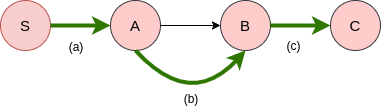

The diagram above was exported from draw.io. Its source (the exported page's mxGraphModel, read from the mxfile embedded in the PNG):
<mxGraphModel dx="796" dy="467" grid="0" gridSize="10" guides="1" tooltips="1" connect="1" arrows="1" fold="1" page="1" pageScale="1" pageWidth="850" pageHeight="1100" math="0" shadow="0">
  <root>
    <mxCell id="0" />
    <mxCell id="1" parent="0" />
    <mxCell id="tFv2XAtVI15fDzZkFdSp-1" value="&lt;font style=&quot;font-size: 15px&quot;&gt;S&lt;/font&gt;" style="ellipse;whiteSpace=wrap;html=1;aspect=fixed;fillColor=#f8cecc;strokeColor=#b85450;" vertex="1" parent="1">
      <mxGeometry x="80" y="40" width="50" height="50" as="geometry" />
    </mxCell>
    <mxCell id="tFv2XAtVI15fDzZkFdSp-2" value="&lt;font style=&quot;font-size: 15px&quot;&gt;A&lt;/font&gt;" style="ellipse;whiteSpace=wrap;html=1;aspect=fixed;fillColor=#ffcccc;strokeColor=#36393d;" vertex="1" parent="1">
      <mxGeometry x="190" y="40" width="50" height="50" as="geometry" />
    </mxCell>
    <mxCell id="tFv2XAtVI15fDzZkFdSp-3" value="&lt;font style=&quot;font-size: 15px&quot;&gt;B&lt;/font&gt;" style="ellipse;whiteSpace=wrap;html=1;aspect=fixed;fillColor=#ffcccc;strokeColor=#36393d;" vertex="1" parent="1">
      <mxGeometry x="300" y="40" width="50" height="50" as="geometry" />
    </mxCell>
    <mxCell id="tFv2XAtVI15fDzZkFdSp-4" value="&lt;font style=&quot;font-size: 15px&quot;&gt;C&lt;/font&gt;" style="ellipse;whiteSpace=wrap;html=1;aspect=fixed;fillColor=#ffcccc;strokeColor=#36393d;" vertex="1" parent="1">
      <mxGeometry x="410" y="40" width="50" height="50" as="geometry" />
    </mxCell>
    <mxCell id="tFv2XAtVI15fDzZkFdSp-5" value="" style="endArrow=classic;html=1;exitX=1;exitY=0.5;exitDx=0;exitDy=0;entryX=0;entryY=0.5;entryDx=0;entryDy=0;fillColor=#60a917;strokeColor=#2D7600;strokeWidth=4;" edge="1" parent="1" source="tFv2XAtVI15fDzZkFdSp-1" target="tFv2XAtVI15fDzZkFdSp-2">
      <mxGeometry width="50" height="50" relative="1" as="geometry">
        <mxPoint x="380" y="260" as="sourcePoint" />
        <mxPoint x="430" y="210" as="targetPoint" />
      </mxGeometry>
    </mxCell>
    <mxCell id="tFv2XAtVI15fDzZkFdSp-6" value="" style="endArrow=classic;html=1;exitX=1;exitY=0.5;exitDx=0;exitDy=0;entryX=0;entryY=0.5;entryDx=0;entryDy=0;" edge="1" parent="1" source="tFv2XAtVI15fDzZkFdSp-2" target="tFv2XAtVI15fDzZkFdSp-3">
      <mxGeometry width="50" height="50" relative="1" as="geometry">
        <mxPoint x="380" y="260" as="sourcePoint" />
        <mxPoint x="430" y="210" as="targetPoint" />
      </mxGeometry>
    </mxCell>
    <mxCell id="tFv2XAtVI15fDzZkFdSp-7" value="" style="endArrow=classic;html=1;exitX=1;exitY=0.5;exitDx=0;exitDy=0;entryX=0;entryY=0.5;entryDx=0;entryDy=0;fillColor=#60a917;strokeColor=#2D7600;strokeWidth=4;" edge="1" parent="1" source="tFv2XAtVI15fDzZkFdSp-3" target="tFv2XAtVI15fDzZkFdSp-4">
      <mxGeometry width="50" height="50" relative="1" as="geometry">
        <mxPoint x="380" y="260" as="sourcePoint" />
        <mxPoint x="430" y="210" as="targetPoint" />
      </mxGeometry>
    </mxCell>
    <mxCell id="tFv2XAtVI15fDzZkFdSp-8" value="" style="curved=1;endArrow=classic;html=1;exitX=0.5;exitY=1;exitDx=0;exitDy=0;entryX=0.5;entryY=1;entryDx=0;entryDy=0;fillColor=#60a917;strokeColor=#2D7600;strokeWidth=4;" edge="1" parent="1" source="tFv2XAtVI15fDzZkFdSp-2" target="tFv2XAtVI15fDzZkFdSp-3">
      <mxGeometry width="50" height="50" relative="1" as="geometry">
        <mxPoint x="380" y="260" as="sourcePoint" />
        <mxPoint x="430" y="210" as="targetPoint" />
        <Array as="points">
          <mxPoint x="270" y="150" />
        </Array>
      </mxGeometry>
    </mxCell>
    <mxCell id="tFv2XAtVI15fDzZkFdSp-11" value="(a)" style="text;html=1;strokeColor=none;fillColor=none;align=center;verticalAlign=middle;whiteSpace=wrap;rounded=0;sketch=0;" vertex="1" parent="1">
      <mxGeometry x="136" y="76" width="40" height="20" as="geometry" />
    </mxCell>
    <mxCell id="tFv2XAtVI15fDzZkFdSp-12" value="(b)" style="text;html=1;strokeColor=none;fillColor=none;align=center;verticalAlign=middle;whiteSpace=wrap;rounded=0;sketch=0;" vertex="1" parent="1">
      <mxGeometry x="251" y="128" width="40" height="20" as="geometry" />
    </mxCell>
    <mxCell id="tFv2XAtVI15fDzZkFdSp-13" value="(c)" style="text;html=1;align=center;verticalAlign=middle;resizable=0;points=[];autosize=1;strokeColor=none;" vertex="1" parent="1">
      <mxGeometry x="361" y="76" width="24" height="18" as="geometry" />
    </mxCell>
  </root>
</mxGraphModel>